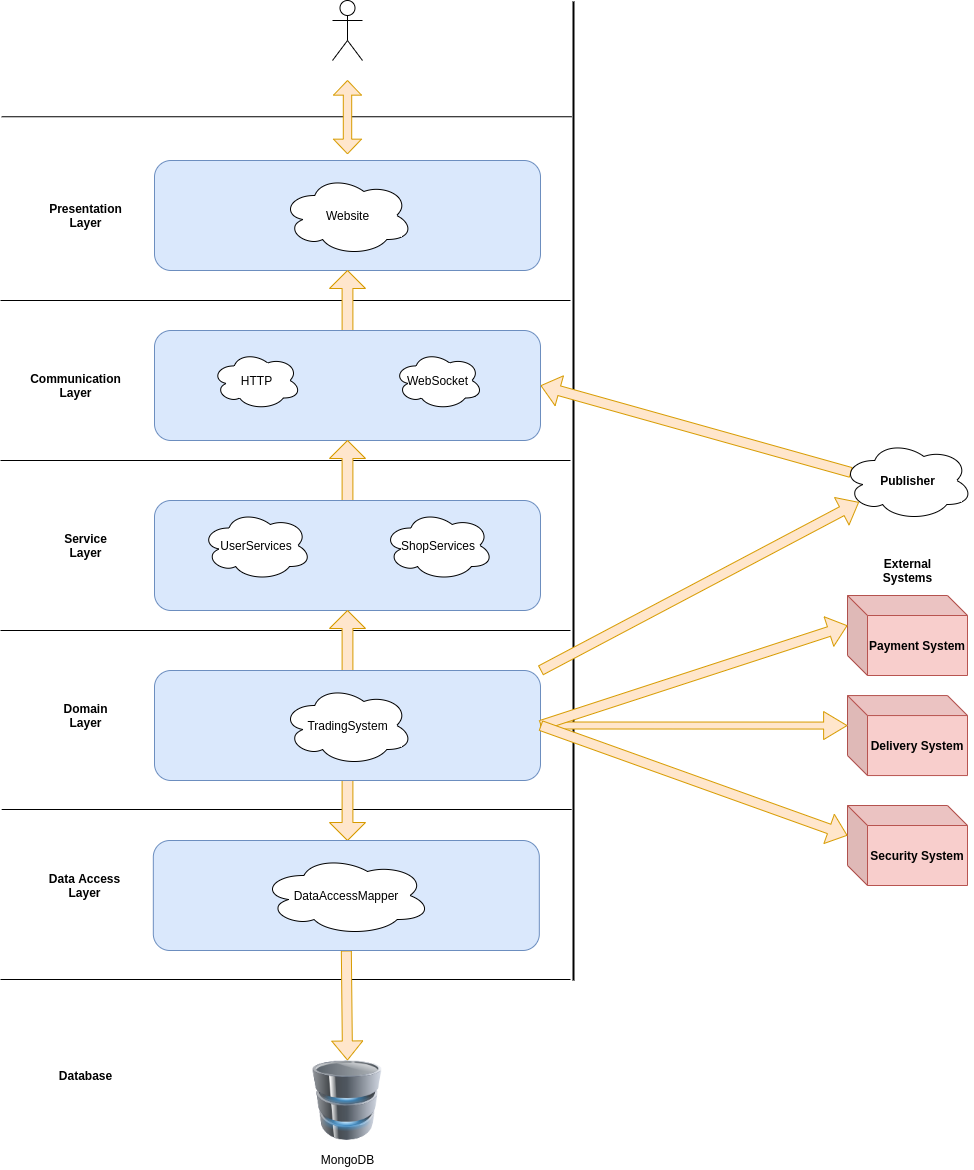

The diagram above was exported from draw.io. Its source (the exported page's mxGraphModel, read from the mxfile embedded in the PNG):
<mxGraphModel dx="1422" dy="691" grid="1" gridSize="10" guides="1" tooltips="1" connect="1" arrows="1" fold="1" page="1" pageScale="1" pageWidth="827" pageHeight="1169" math="0" shadow="0">
  <root>
    <mxCell id="0" />
    <mxCell id="1" parent="0" />
    <mxCell id="dmHLS55VDvMl-ekRjQtu-53" value="" style="endArrow=none;html=1;" parent="1" edge="1">
      <mxGeometry width="50" height="50" relative="1" as="geometry">
        <mxPoint x="1.1799999999999997" y="809" as="sourcePoint" />
        <mxPoint x="571.18" y="809" as="targetPoint" />
      </mxGeometry>
    </mxCell>
    <mxCell id="CDym01GLAUQ-Q-IUM_Mp-13" value="" style="shape=singleArrow;direction=north;whiteSpace=wrap;html=1;fillColor=#ffe6cc;strokeColor=#d79b00;rotation=180;" vertex="1" parent="1">
      <mxGeometry x="329" y="750" width="36" height="90" as="geometry" />
    </mxCell>
    <mxCell id="NHhGgN-QN1ZoSjWxOhAH-2" value="" style="endArrow=none;html=1;" parent="1" edge="1">
      <mxGeometry width="50" height="50" relative="1" as="geometry">
        <mxPoint x="1.1799999999999997" y="116.24999999999989" as="sourcePoint" />
        <mxPoint x="571.18" y="116.24999999999989" as="targetPoint" />
      </mxGeometry>
    </mxCell>
    <mxCell id="SXEhXElMP7-Lm5oMIndH-55" value="" style="shape=umlActor;verticalLabelPosition=bottom;labelBackgroundColor=#ffffff;verticalAlign=top;html=1;outlineConnect=0;" parent="1" vertex="1">
      <mxGeometry x="332" width="30" height="60" as="geometry" />
    </mxCell>
    <mxCell id="dmHLS55VDvMl-ekRjQtu-6" value="&lt;b&gt;Presentation&lt;br&gt;Layer&lt;/b&gt;" style="text;html=1;align=center;verticalAlign=middle;resizable=0;points=[];autosize=1;" parent="1" vertex="1">
      <mxGeometry x="40" y="200" width="90" height="30" as="geometry" />
    </mxCell>
    <mxCell id="dmHLS55VDvMl-ekRjQtu-7" value="" style="endArrow=none;html=1;" parent="1" edge="1">
      <mxGeometry width="50" height="50" relative="1" as="geometry">
        <mxPoint y="300" as="sourcePoint" />
        <mxPoint x="570" y="300" as="targetPoint" />
      </mxGeometry>
    </mxCell>
    <mxCell id="dmHLS55VDvMl-ekRjQtu-10" value="" style="shape=doubleArrow;direction=south;whiteSpace=wrap;html=1;fillColor=#ffe6cc;strokeColor=#d79b00;" parent="1" vertex="1">
      <mxGeometry x="333" y="80" width="28" height="73.33" as="geometry" />
    </mxCell>
    <mxCell id="dmHLS55VDvMl-ekRjQtu-12" value="&lt;b&gt;Communication&lt;br&gt;Layer&lt;/b&gt;" style="text;html=1;align=center;verticalAlign=middle;resizable=0;points=[];autosize=1;" parent="1" vertex="1">
      <mxGeometry x="20" y="370" width="110" height="30" as="geometry" />
    </mxCell>
    <mxCell id="dmHLS55VDvMl-ekRjQtu-16" value="" style="group" parent="1" vertex="1" connectable="0">
      <mxGeometry x="154" y="160" width="386" height="110" as="geometry" />
    </mxCell>
    <mxCell id="dmHLS55VDvMl-ekRjQtu-1" value="" style="rounded=1;whiteSpace=wrap;html=1;fillColor=#dae8fc;strokeColor=#6c8ebf;" parent="dmHLS55VDvMl-ekRjQtu-16" vertex="1">
      <mxGeometry width="386" height="110" as="geometry" />
    </mxCell>
    <mxCell id="dmHLS55VDvMl-ekRjQtu-44" value="Website" style="ellipse;shape=cloud;whiteSpace=wrap;html=1;" parent="dmHLS55VDvMl-ekRjQtu-16" vertex="1">
      <mxGeometry x="127.5" y="15" width="131" height="80" as="geometry" />
    </mxCell>
    <mxCell id="dmHLS55VDvMl-ekRjQtu-19" value="&lt;b&gt;Service&lt;br&gt;Layer&lt;/b&gt;" style="text;html=1;align=center;verticalAlign=middle;resizable=0;points=[];autosize=1;" parent="1" vertex="1">
      <mxGeometry x="55" y="530" width="60" height="30" as="geometry" />
    </mxCell>
    <mxCell id="dmHLS55VDvMl-ekRjQtu-17" value="" style="shape=singleArrow;direction=north;whiteSpace=wrap;html=1;fillColor=#ffe6cc;strokeColor=#d79b00;" parent="1" vertex="1">
      <mxGeometry x="329" y="270" width="36" height="90" as="geometry" />
    </mxCell>
    <mxCell id="dmHLS55VDvMl-ekRjQtu-25" value="" style="rounded=1;whiteSpace=wrap;html=1;fillColor=#dae8fc;strokeColor=#6c8ebf;" parent="1" vertex="1">
      <mxGeometry x="154" y="330" width="386" height="110" as="geometry" />
    </mxCell>
    <mxCell id="dmHLS55VDvMl-ekRjQtu-13" value="HTTP" style="ellipse;shape=cloud;whiteSpace=wrap;html=1;" parent="1" vertex="1">
      <mxGeometry x="211.5253846153846" y="350.8333333333333" width="89.07692307692308" height="58.333333333333336" as="geometry" />
    </mxCell>
    <mxCell id="dmHLS55VDvMl-ekRjQtu-14" value="WebSocket" style="ellipse;shape=cloud;whiteSpace=wrap;html=1;" parent="1" vertex="1">
      <mxGeometry x="393.39076923076914" y="350.8333333333333" width="89.07692307692308" height="58.333333333333336" as="geometry" />
    </mxCell>
    <mxCell id="dmHLS55VDvMl-ekRjQtu-29" value="" style="endArrow=none;html=1;" parent="1" edge="1">
      <mxGeometry width="50" height="50" relative="1" as="geometry">
        <mxPoint y="460" as="sourcePoint" />
        <mxPoint x="570" y="460" as="targetPoint" />
      </mxGeometry>
    </mxCell>
    <mxCell id="dmHLS55VDvMl-ekRjQtu-30" value="" style="shape=singleArrow;direction=north;whiteSpace=wrap;html=1;fillColor=#ffe6cc;strokeColor=#d79b00;" parent="1" vertex="1">
      <mxGeometry x="329" y="440" width="36" height="90" as="geometry" />
    </mxCell>
    <mxCell id="dmHLS55VDvMl-ekRjQtu-34" value="" style="rounded=1;whiteSpace=wrap;html=1;fillColor=#dae8fc;strokeColor=#6c8ebf;" parent="1" vertex="1">
      <mxGeometry x="154" y="500" width="386" height="110" as="geometry" />
    </mxCell>
    <mxCell id="dmHLS55VDvMl-ekRjQtu-36" value="ShopServices" style="ellipse;shape=cloud;whiteSpace=wrap;html=1;" parent="1" vertex="1">
      <mxGeometry x="382.93" y="510" width="110" height="70" as="geometry" />
    </mxCell>
    <mxCell id="dmHLS55VDvMl-ekRjQtu-37" value="UserServices" style="ellipse;shape=cloud;whiteSpace=wrap;html=1;" parent="1" vertex="1">
      <mxGeometry x="201.06" y="510" width="110" height="70" as="geometry" />
    </mxCell>
    <mxCell id="dmHLS55VDvMl-ekRjQtu-38" value="&lt;b&gt;Domain&lt;br&gt;Layer&lt;/b&gt;" style="text;html=1;align=center;verticalAlign=middle;resizable=0;points=[];autosize=1;" parent="1" vertex="1">
      <mxGeometry x="55" y="700" width="60" height="30" as="geometry" />
    </mxCell>
    <mxCell id="dmHLS55VDvMl-ekRjQtu-39" value="" style="endArrow=none;html=1;" parent="1" edge="1">
      <mxGeometry width="50" height="50" relative="1" as="geometry">
        <mxPoint y="630" as="sourcePoint" />
        <mxPoint x="570" y="630" as="targetPoint" />
      </mxGeometry>
    </mxCell>
    <mxCell id="dmHLS55VDvMl-ekRjQtu-40" value="" style="shape=singleArrow;direction=north;whiteSpace=wrap;html=1;fillColor=#ffe6cc;strokeColor=#d79b00;" parent="1" vertex="1">
      <mxGeometry x="329" y="610" width="36" height="90" as="geometry" />
    </mxCell>
    <mxCell id="dmHLS55VDvMl-ekRjQtu-50" value="" style="line;strokeWidth=2;direction=south;html=1;" parent="1" vertex="1">
      <mxGeometry x="568" y="1" width="10" height="979" as="geometry" />
    </mxCell>
    <mxCell id="CDym01GLAUQ-Q-IUM_Mp-1" style="shape=flexArrow;endArrow=classic;startArrow=none;html=1;exitX=0.07;exitY=0.4;exitDx=0;exitDy=0;entryX=1;entryY=0.5;entryDx=0;entryDy=0;fillColor=#ffe6cc;strokeColor=#d79b00;startFill=0;exitPerimeter=0;" edge="1" parent="1" source="dmHLS55VDvMl-ekRjQtu-46" target="dmHLS55VDvMl-ekRjQtu-25">
      <mxGeometry relative="1" as="geometry" />
    </mxCell>
    <mxCell id="dmHLS55VDvMl-ekRjQtu-46" value="&lt;b&gt;Publisher&lt;/b&gt;" style="ellipse;shape=cloud;whiteSpace=wrap;html=1;" parent="1" vertex="1">
      <mxGeometry x="841.5" y="440.00000000000006" width="131" height="80" as="geometry" />
    </mxCell>
    <mxCell id="CDym01GLAUQ-Q-IUM_Mp-2" style="shape=flexArrow;endArrow=classic;startArrow=none;html=1;exitX=1;exitY=0;exitDx=0;exitDy=0;entryX=0.13;entryY=0.77;entryDx=0;entryDy=0;entryPerimeter=0;fillColor=#ffe6cc;strokeColor=#d79b00;startFill=0;" edge="1" parent="1" source="dmHLS55VDvMl-ekRjQtu-41" target="dmHLS55VDvMl-ekRjQtu-46">
      <mxGeometry relative="1" as="geometry" />
    </mxCell>
    <mxCell id="dmHLS55VDvMl-ekRjQtu-41" value="" style="rounded=1;whiteSpace=wrap;html=1;fillColor=#dae8fc;strokeColor=#6c8ebf;" parent="1" vertex="1">
      <mxGeometry x="154" y="670" width="386" height="110" as="geometry" />
    </mxCell>
    <mxCell id="dmHLS55VDvMl-ekRjQtu-45" value="TradingSystem" style="ellipse;shape=cloud;whiteSpace=wrap;html=1;" parent="1" vertex="1">
      <mxGeometry x="281.5" y="685" width="131" height="80" as="geometry" />
    </mxCell>
    <mxCell id="3MLNUEtzBEXcSuBr45ND-1" value="&lt;b&gt;Payment System&lt;/b&gt;" style="shape=cube;whiteSpace=wrap;html=1;boundedLbl=1;backgroundOutline=1;darkOpacity=0.05;darkOpacity2=0.1;fillColor=#f8cecc;strokeColor=#b85450;" parent="1" vertex="1">
      <mxGeometry x="847" y="595" width="120" height="80" as="geometry" />
    </mxCell>
    <mxCell id="3MLNUEtzBEXcSuBr45ND-2" value="&lt;b&gt;Delivery System&lt;/b&gt;" style="shape=cube;whiteSpace=wrap;html=1;boundedLbl=1;backgroundOutline=1;darkOpacity=0.05;darkOpacity2=0.1;fillColor=#f8cecc;strokeColor=#b85450;" parent="1" vertex="1">
      <mxGeometry x="846.9999999999999" y="695.06" width="120" height="80" as="geometry" />
    </mxCell>
    <mxCell id="3MLNUEtzBEXcSuBr45ND-4" value="&lt;b&gt;Security System&lt;/b&gt;" style="shape=cube;whiteSpace=wrap;html=1;boundedLbl=1;backgroundOutline=1;darkOpacity=0.05;darkOpacity2=0.1;fillColor=#f8cecc;strokeColor=#b85450;" parent="1" vertex="1">
      <mxGeometry x="847" y="805" width="120" height="80" as="geometry" />
    </mxCell>
    <mxCell id="3MLNUEtzBEXcSuBr45ND-6" value="" style="shape=flexArrow;endArrow=classic;startArrow=none;html=1;exitX=1;exitY=0.5;exitDx=0;exitDy=0;fillColor=#ffe6cc;strokeColor=#d79b00;width=7;endSize=7.46;entryX=0;entryY=0;entryDx=0;entryDy=30;entryPerimeter=0;startFill=0;" parent="1" source="dmHLS55VDvMl-ekRjQtu-41" target="3MLNUEtzBEXcSuBr45ND-2" edge="1">
      <mxGeometry width="50" height="50" relative="1" as="geometry">
        <mxPoint x="251.05999999999997" y="810.0050000000001" as="sourcePoint" />
        <mxPoint x="311.05999999999995" y="814" as="targetPoint" />
      </mxGeometry>
    </mxCell>
    <mxCell id="NHhGgN-QN1ZoSjWxOhAH-1" value="&lt;b&gt;External&lt;br&gt;Systems&lt;/b&gt;" style="text;html=1;align=center;verticalAlign=middle;resizable=0;points=[];autosize=1;" parent="1" vertex="1">
      <mxGeometry x="877" y="555" width="60" height="30" as="geometry" />
    </mxCell>
    <mxCell id="CDym01GLAUQ-Q-IUM_Mp-9" value="" style="endArrow=none;html=1;" edge="1" parent="1">
      <mxGeometry width="50" height="50" relative="1" as="geometry">
        <mxPoint x="6.394884621840902e-14" y="979" as="sourcePoint" />
        <mxPoint x="569.9999999999999" y="979" as="targetPoint" />
      </mxGeometry>
    </mxCell>
    <mxCell id="CDym01GLAUQ-Q-IUM_Mp-10" value="&lt;b&gt;Data Access&lt;br&gt;Layer&lt;/b&gt;" style="text;html=1;align=center;verticalAlign=middle;resizable=0;points=[];autosize=1;" vertex="1" parent="1">
      <mxGeometry x="38.82" y="870" width="90" height="30" as="geometry" />
    </mxCell>
    <mxCell id="CDym01GLAUQ-Q-IUM_Mp-17" style="shape=flexArrow;endArrow=classic;startArrow=none;html=1;exitX=0.5;exitY=1;exitDx=0;exitDy=0;entryX=0.5;entryY=0;entryDx=0;entryDy=0;fillColor=#ffe6cc;strokeColor=#d79b00;startFill=0;" edge="1" parent="1" source="CDym01GLAUQ-Q-IUM_Mp-11" target="CDym01GLAUQ-Q-IUM_Mp-16">
      <mxGeometry relative="1" as="geometry" />
    </mxCell>
    <mxCell id="CDym01GLAUQ-Q-IUM_Mp-11" value="" style="rounded=1;whiteSpace=wrap;html=1;fillColor=#dae8fc;strokeColor=#6c8ebf;" vertex="1" parent="1">
      <mxGeometry x="152.82" y="840" width="386" height="110" as="geometry" />
    </mxCell>
    <mxCell id="CDym01GLAUQ-Q-IUM_Mp-12" value="DataAccessMapper" style="ellipse;shape=cloud;whiteSpace=wrap;html=1;" vertex="1" parent="1">
      <mxGeometry x="260.98" y="855" width="169.68" height="80" as="geometry" />
    </mxCell>
    <mxCell id="CDym01GLAUQ-Q-IUM_Mp-16" value="" style="image;html=1;labelBackgroundColor=#ffffff;image=img/lib/clip_art/computers/Database_128x128.png" vertex="1" parent="1">
      <mxGeometry x="307" y="1060" width="80" height="80" as="geometry" />
    </mxCell>
    <mxCell id="CDym01GLAUQ-Q-IUM_Mp-18" value="&lt;b&gt;Database&lt;/b&gt;" style="text;html=1;align=center;verticalAlign=middle;resizable=0;points=[];autosize=1;" vertex="1" parent="1">
      <mxGeometry x="50" y="1065" width="70" height="20" as="geometry" />
    </mxCell>
    <mxCell id="CDym01GLAUQ-Q-IUM_Mp-19" value="MongoDB" style="text;html=1;align=center;verticalAlign=middle;resizable=0;points=[];autosize=1;" vertex="1" parent="1">
      <mxGeometry x="312" y="1149" width="70" height="20" as="geometry" />
    </mxCell>
    <mxCell id="3MLNUEtzBEXcSuBr45ND-3" value="" style="shape=flexArrow;endArrow=classic;startArrow=none;html=1;exitX=1;exitY=0.5;exitDx=0;exitDy=0;entryX=0;entryY=0;entryDx=0;entryDy=30;entryPerimeter=0;fillColor=#ffe6cc;strokeColor=#d79b00;startFill=0;" parent="1" source="dmHLS55VDvMl-ekRjQtu-41" target="3MLNUEtzBEXcSuBr45ND-1" edge="1">
      <mxGeometry width="50" height="50" relative="1" as="geometry">
        <mxPoint x="340.0000000000001" y="893.5550000000001" as="sourcePoint" />
        <mxPoint x="401.65999999999997" y="793.5" as="targetPoint" />
      </mxGeometry>
    </mxCell>
    <mxCell id="3MLNUEtzBEXcSuBr45ND-5" value="" style="shape=flexArrow;endArrow=classic;startArrow=none;html=1;exitX=1;exitY=0.5;exitDx=0;exitDy=0;entryX=0;entryY=0;entryDx=0;entryDy=30;entryPerimeter=0;fillColor=#ffe6cc;strokeColor=#d79b00;startFill=0;" parent="1" source="dmHLS55VDvMl-ekRjQtu-41" target="3MLNUEtzBEXcSuBr45ND-4" edge="1">
      <mxGeometry width="50" height="50" relative="1" as="geometry">
        <mxPoint x="342.3199999999998" y="974.1949999999999" as="sourcePoint" />
        <mxPoint x="408.1600000000003" y="1042.8899999999999" as="targetPoint" />
      </mxGeometry>
    </mxCell>
  </root>
</mxGraphModel>